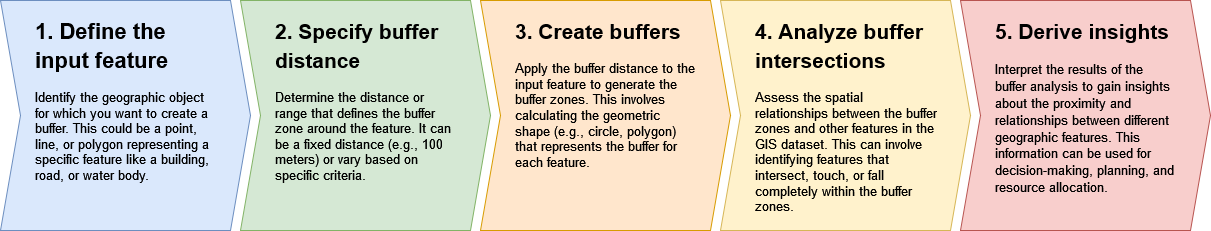

The diagram above was exported from draw.io. Its source (the exported page's mxGraphModel, read from the mxfile embedded in the PNG):
<mxGraphModel dx="1422" dy="1261" grid="1" gridSize="10" guides="1" tooltips="1" connect="1" arrows="1" fold="1" page="1" pageScale="1" pageWidth="4681" pageHeight="3300" math="0" shadow="0">
  <root>
    <mxCell id="0" />
    <mxCell id="1" parent="0" />
    <mxCell id="65S20PsJYXe4lHVLPjX0-1" value="" style="shape=step;perimeter=stepPerimeter;whiteSpace=wrap;html=1;fixedSize=1;fillColor=#dae8fc;strokeColor=#6c8ebf;" vertex="1" parent="1">
      <mxGeometry x="980" y="880" width="250" height="230" as="geometry" />
    </mxCell>
    <mxCell id="65S20PsJYXe4lHVLPjX0-2" value="&lt;h1&gt;&lt;font style=&quot;font-size: 23px;&quot;&gt;&lt;font style=&quot;font-size: 22px;&quot;&gt;1. Define the input feature&lt;/font&gt;&lt;/font&gt;&lt;/h1&gt;&lt;p&gt;&lt;font style=&quot;font-size: 13px;&quot;&gt;Identify the geographic object for which you want to create a buffer. This could be a point, line, or polygon representing a specific feature like a building, road, or water body.&lt;/font&gt;&lt;/p&gt;" style="text;html=1;strokeColor=none;fillColor=none;spacing=5;spacingTop=-20;whiteSpace=wrap;overflow=hidden;rounded=0;" vertex="1" parent="1">
      <mxGeometry x="1010" y="890" width="190" height="210" as="geometry" />
    </mxCell>
    <mxCell id="65S20PsJYXe4lHVLPjX0-3" value="" style="shape=step;perimeter=stepPerimeter;whiteSpace=wrap;html=1;fixedSize=1;fillColor=#d5e8d4;strokeColor=#82b366;" vertex="1" parent="1">
      <mxGeometry x="1220" y="880" width="250" height="230" as="geometry" />
    </mxCell>
    <mxCell id="65S20PsJYXe4lHVLPjX0-4" value="&lt;h1&gt;&lt;font style=&quot;font-size: 23px;&quot;&gt;&lt;font style=&quot;font-size: 22px;&quot;&gt;&lt;font style=&quot;font-size: 21px;&quot;&gt;2. Specify buffer distance&lt;/font&gt;&lt;/font&gt;&lt;/font&gt;&lt;/h1&gt;&lt;p&gt;&lt;font style=&quot;font-size: 13px;&quot;&gt;Determine the distance or range that defines the buffer zone around the feature. It can be a fixed distance (e.g., 100 meters) or vary based on specific criteria.&lt;/font&gt;&lt;/p&gt;" style="text;html=1;strokeColor=none;fillColor=none;spacing=5;spacingTop=-20;whiteSpace=wrap;overflow=hidden;rounded=0;" vertex="1" parent="1">
      <mxGeometry x="1250" y="890" width="190" height="210" as="geometry" />
    </mxCell>
    <mxCell id="65S20PsJYXe4lHVLPjX0-5" value="" style="shape=step;perimeter=stepPerimeter;whiteSpace=wrap;html=1;fixedSize=1;fillColor=#ffe6cc;strokeColor=#d79b00;" vertex="1" parent="1">
      <mxGeometry x="1460" y="880" width="250" height="230" as="geometry" />
    </mxCell>
    <mxCell id="65S20PsJYXe4lHVLPjX0-6" value="&lt;h1&gt;&lt;font style=&quot;font-size: 23px;&quot;&gt;&lt;font style=&quot;font-size: 22px;&quot;&gt;&lt;font style=&quot;font-size: 21px;&quot;&gt;3. Create buffers&lt;/font&gt;&lt;/font&gt;&lt;/font&gt;&lt;br&gt;&lt;/h1&gt;&lt;p&gt;&lt;font style=&quot;font-size: 13px;&quot;&gt;Apply the buffer distance to the input feature to generate the buffer zones. This involves calculating the geometric shape (e.g., circle, polygon) that represents the buffer for each feature.&lt;/font&gt;&lt;/p&gt;" style="text;html=1;strokeColor=none;fillColor=none;spacing=5;spacingTop=-20;whiteSpace=wrap;overflow=hidden;rounded=0;" vertex="1" parent="1">
      <mxGeometry x="1490" y="890" width="190" height="210" as="geometry" />
    </mxCell>
    <mxCell id="65S20PsJYXe4lHVLPjX0-7" value="" style="shape=step;perimeter=stepPerimeter;whiteSpace=wrap;html=1;fixedSize=1;fillColor=#fff2cc;strokeColor=#d6b656;" vertex="1" parent="1">
      <mxGeometry x="1700" y="880" width="250" height="230" as="geometry" />
    </mxCell>
    <mxCell id="65S20PsJYXe4lHVLPjX0-8" value="&lt;h1&gt;&lt;font style=&quot;font-size: 23px;&quot;&gt;&lt;font style=&quot;font-size: 22px;&quot;&gt;&lt;font style=&quot;font-size: 21px;&quot;&gt;4. Analyze buffer intersections&lt;/font&gt;&lt;/font&gt;&lt;/font&gt;&lt;br&gt;&lt;/h1&gt;&lt;p&gt;&lt;font style=&quot;font-size: 13px;&quot;&gt;Assess the spatial relationships between the buffer zones and other features in the GIS dataset. This can involve identifying features that intersect, touch, or fall completely within the buffer zones.&lt;/font&gt;&lt;/p&gt;" style="text;html=1;strokeColor=none;fillColor=none;spacing=5;spacingTop=-20;whiteSpace=wrap;overflow=hidden;rounded=0;" vertex="1" parent="1">
      <mxGeometry x="1730" y="890" width="190" height="210" as="geometry" />
    </mxCell>
    <mxCell id="65S20PsJYXe4lHVLPjX0-9" value="" style="shape=step;perimeter=stepPerimeter;whiteSpace=wrap;html=1;fixedSize=1;fillColor=#f8cecc;strokeColor=#b85450;" vertex="1" parent="1">
      <mxGeometry x="1940" y="880" width="250" height="230" as="geometry" />
    </mxCell>
    <mxCell id="65S20PsJYXe4lHVLPjX0-10" value="&lt;h1&gt;&lt;font style=&quot;font-size: 21px;&quot;&gt;&lt;font style=&quot;font-size: 21px;&quot;&gt;5. Derive insights&lt;br&gt;&lt;/font&gt;&lt;/font&gt;&lt;/h1&gt;&lt;p&gt;&lt;font style=&quot;font-size: 13px;&quot;&gt;&lt;font style=&quot;font-size: 14px;&quot;&gt;&lt;font style=&quot;font-size: 13px;&quot;&gt;Interpret the results of the buffer analysis to gain insights about the proximity and relationships between different geographic features. This information can be used for decision-making, planning, and resource allocation.&lt;/font&gt;&lt;/font&gt;&lt;/font&gt;&lt;/p&gt;" style="text;html=1;strokeColor=none;fillColor=none;spacing=5;spacingTop=-20;whiteSpace=wrap;overflow=hidden;rounded=0;" vertex="1" parent="1">
      <mxGeometry x="1970" y="890" width="190" height="210" as="geometry" />
    </mxCell>
  </root>
</mxGraphModel>